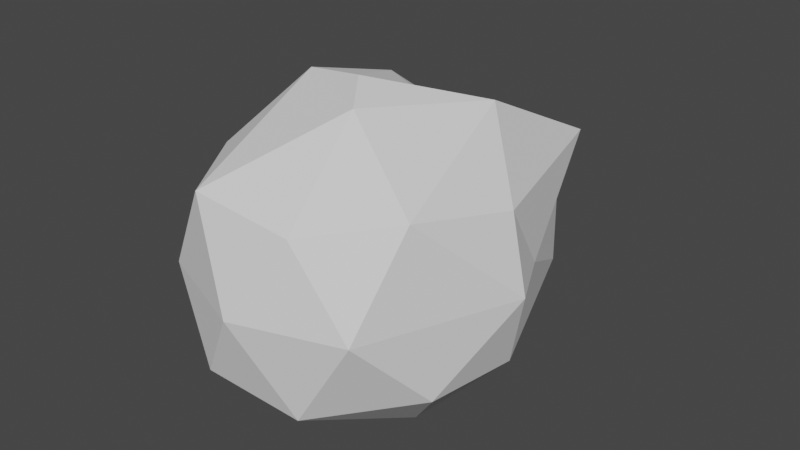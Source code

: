 # Source: Fireball.blend  (saved by Blender 2.91.10; exported with 4.5.12 LTS)
import bpy
from mathutils import Matrix  # noqa: F401  (used for matrix-valued properties, if any)

bpy.ops.wm.read_factory_settings(use_empty=True)
scene = bpy.context.scene
scene.name = 'Scene'

# ---- collections
col_collection = bpy.data.collections.new('Collection'); scene.collection.children.link(col_collection)

# ---- world
world_world = bpy.data.worlds.new('World'); scene.world = world_world
world_world.use_nodes = True; world_world.node_tree.nodes.clear()
_N = world_world.node_tree.nodes; _L = world_world.node_tree.links
n0 = _N.new('ShaderNodeOutputWorld'); n0.name = 'World Output'; n0.location = (300, 300)
n1 = _N.new('ShaderNodeBackground'); n1.name = 'Background'; n1.location = (10, 300)
n1.inputs[0].default_value = (0.05088, 0.05088, 0.05088, 1.0)
_L.new(n1.outputs[0], n0.inputs[0])
n0.is_active_output = True
world_world.color = (0.05088, 0.05088, 0.05088)
world_world.use_sun_shadow = False
world_world.sun_shadow_jitter_overblur = 0.0

# ---- meshes
me_icosphere = bpy.data.meshes.new('Icosphere')
me_icosphere.from_pydata([(0.0, 0.5204, -0.9114), (0.7213, -0.1658, -0.4458), (-0.2764, -0.6506, -0.4472), (-0.8152, 0.3291, -0.4076), (-0.1514, 1.674, -0.2451), (0.5156, 1.173, -0.3186), (0.2764, -0.6207, 0.4472), (-0.7213, -0.053, 0.4458), (-0.5156, 1.177, 0.3186), (0.1514, 1.024, 0.2451), (0.8152, 0.2964, 0.4076), (0.0, 0.162, 0.9114), (-0.1617, -0.1349, -0.8466), (0.4151, 0.09407, -0.8301), (0.2629, -0.5958, -0.5257), (0.7753, 0.3911, -0.4792), (0.3432, 1.116, -0.6864), (-0.4792, 0.5717, -0.7753), (-0.6849, -0.1684, -0.5233), (-0.1177, 1.048, -0.6163), (-0.4986, 1.263, -0.3809), (0.1498, 1.015, -0.2997), (0.9281, 0.2613, 0.0), (0.7674, 0.5818, 0.0), (0.0, -0.7738, 0.0), (0.5878, -0.585, 0.0), (-0.9281, 0.07154, 0.0), (-0.5878, -0.5346, 0.0), (-0.335, 1.252, 0.0), (-0.7674, 0.6896, 0.0), (0.335, 1.466, 0.0), (0.0, 1.704, 0.0), (0.6849, -0.292, 0.5233), (-0.2629, -0.6521, 0.5257), (-0.7753, 0.6655, 0.4792), (-0.1498, 1.269, 0.2997), (0.4986, 1.393, 0.3809), (0.1617, -0.05831, 0.8466), (0.4792, 0.5973, 0.7753), (-0.4151, 0.2704, 0.8301), (-0.3432, 0.8047, 0.6864), (0.1177, 0.6637, 0.6163)], [], [(0, 13, 12), (1, 13, 15), (0, 12, 17), (0, 17, 19), (0, 19, 16), (1, 15, 22), (2, 14, 24), (3, 18, 26), (4, 20, 28), (5, 21, 30), (1, 22, 25), (2, 24, 27), (3, 26, 29), (4, 28, 31), (5, 30, 23), (6, 32, 37), (7, 33, 39), (8, 34, 40), (9, 35, 41), (10, 36, 38), (38, 41, 11), (38, 36, 41), (36, 9, 41), (41, 40, 11), (41, 35, 40), (35, 8, 40), (40, 39, 11), (40, 34, 39), (34, 7, 39), (39, 37, 11), (39, 33, 37), (33, 6, 37), (37, 38, 11), (37, 32, 38), (32, 10, 38), (23, 36, 10), (23, 30, 36), (30, 9, 36), (31, 35, 9), (31, 28, 35), (28, 8, 35), (29, 34, 8), (29, 26, 34), (26, 7, 34), (27, 33, 7), (27, 24, 33), (24, 6, 33), (25, 32, 6), (25, 22, 32), (22, 10, 32), (30, 31, 9), (30, 21, 31), (21, 4, 31), (28, 29, 8), (28, 20, 29), (20, 3, 29), (26, 27, 7), (26, 18, 27), (18, 2, 27), (24, 25, 6), (24, 14, 25), (14, 1, 25), (22, 23, 10), (22, 15, 23), (15, 5, 23), (16, 21, 5), (16, 19, 21), (19, 4, 21), (19, 20, 4), (19, 17, 20), (17, 3, 20), (17, 18, 3), (17, 12, 18), (12, 2, 18), (15, 16, 5), (15, 13, 16), (13, 0, 16), (12, 14, 2), (12, 13, 14), (13, 1, 14)])
_uv = me_icosphere.uv_layers.new(name='UVMap')
_uv.uv.foreach_set('vector', [0.8182, 0.0, 0.7727, 0.07873, 0.8636, 0.07873, 0.7273, 0.1575, 0.6818, 0.07873, 0.6364, 0.1575, 0.09091, 0.0, 0.04545, 0.07873, 0.1364, 0.07873, 0.2727, 0.0, 0.2273, 0.07873, 0.3182, 0.07873, 0.4545, 0.0, 0.4091, 0.07873, 0.5, 0.07873, 0.7273, 0.1575, 0.6364, 0.1575, 0.6818, 0.2362, 0.9091, 0.1575, 0.8182, 0.1575, 0.8636, 0.2362, 0.1818, 0.1575, 0.09091, 0.1575, 0.1364, 0.2362, 0.3636, 0.1575, 0.2727, 0.1575, 0.3182, 0.2362, 0.5455, 0.1575, 0.4545, 0.1575, 0.5, 0.2362, 0.7273, 0.1575, 0.6818, 0.2362, 0.7727, 0.2362, 0.9091, 0.1575, 0.8636, 0.2362, 0.9545, 0.2362, 0.1818, 0.1575, 0.1364, 0.2362, 0.2273, 0.2362, 0.3636, 0.1575, 0.3182, 0.2362, 0.4091, 0.2362, 0.5455, 0.1575, 0.5, 0.2362, 0.5909, 0.2362, 0.8182, 0.3149, 0.7273, 0.3149, 0.7727, 0.3937, 1.0, 0.3149, 0.9091, 0.3149, 0.9545, 0.3937, 0.2727, 0.3149, 0.1818, 0.3149, 0.2273, 0.3937, 0.4545, 0.3149, 0.3636, 0.3149, 0.4091, 0.3937, 0.6364, 0.3149, 0.5455, 0.3149, 0.5909, 0.3937, 0.5909, 0.3937, 0.5, 0.3937, 0.5455, 0.4724, 0.5909, 0.3937, 0.5455, 0.3149, 0.5, 0.3937, 0.5455, 0.3149, 0.4545, 0.3149, 0.5, 0.3937, 0.4091, 0.3937, 0.3182, 0.3937, 0.3636, 0.4724, 0.4091, 0.3937, 0.3636, 0.3149, 0.3182, 0.3937, 0.3636, 0.3149, 0.2727, 0.3149, 0.3182, 0.3937, 0.2273, 0.3937, 0.1364, 0.3937, 0.1818, 0.4724, 0.2273, 0.3937, 0.1818, 0.3149, 0.1364, 0.3937, 0.1818, 0.3149, 0.09091, 0.3149, 0.1364, 0.3937, 0.9545, 0.3937, 0.8636, 0.3937, 0.9091, 0.4724, 0.9545, 0.3937, 0.9091, 0.3149, 0.8636, 0.3937, 0.9091, 0.3149, 0.8182, 0.3149, 0.8636, 0.3937, 0.7727, 0.3937, 0.6818, 0.3937, 0.7273, 0.4724, 0.7727, 0.3937, 0.7273, 0.3149, 0.6818, 0.3937, 0.7273, 0.3149, 0.6364, 0.3149, 0.6818, 0.3937, 0.5909, 0.2362, 0.5455, 0.3149, 0.6364, 0.3149, 0.5909, 0.2362, 0.5, 0.2362, 0.5455, 0.3149, 0.5, 0.2362, 0.4545, 0.3149, 0.5455, 0.3149, 0.4091, 0.2362, 0.3636, 0.3149, 0.4545, 0.3149, 0.4091, 0.2362, 0.3182, 0.2362, 0.3636, 0.3149, 0.3182, 0.2362, 0.2727, 0.3149, 0.3636, 0.3149, 0.2273, 0.2362, 0.1818, 0.3149, 0.2727, 0.3149, 0.2273, 0.2362, 0.1364, 0.2362, 0.1818, 0.3149, 0.1364, 0.2362, 0.09091, 0.3149, 0.1818, 0.3149, 0.9545, 0.2362, 0.9091, 0.3149, 1.0, 0.3149, 0.9545, 0.2362, 0.8636, 0.2362, 0.9091, 0.3149, 0.8636, 0.2362, 0.8182, 0.3149, 0.9091, 0.3149, 0.7727, 0.2362, 0.7273, 0.3149, 0.8182, 0.3149, 0.7727, 0.2362, 0.6818, 0.2362, 0.7273, 0.3149, 0.6818, 0.2362, 0.6364, 0.3149, 0.7273, 0.3149, 0.5, 0.2362, 0.4091, 0.2362, 0.4545, 0.3149, 0.5, 0.2362, 0.4545, 0.1575, 0.4091, 0.2362, 0.4545, 0.1575, 0.3636, 0.1575, 0.4091, 0.2362, 0.3182, 0.2362, 0.2273, 0.2362, 0.2727, 0.3149, 0.3182, 0.2362, 0.2727, 0.1575, 0.2273, 0.2362, 0.2727, 0.1575, 0.1818, 0.1575, 0.2273, 0.2362, 0.1364, 0.2362, 0.04545, 0.2362, 0.09091, 0.3149, 0.1364, 0.2362, 0.09091, 0.1575, 0.04545, 0.2362, 0.09091, 0.1575, 0.0, 0.1575, 0.04545, 0.2362, 0.8636, 0.2362, 0.7727, 0.2362, 0.8182, 0.3149, 0.8636, 0.2362, 0.8182, 0.1575, 0.7727, 0.2362, 0.8182, 0.1575, 0.7273, 0.1575, 0.7727, 0.2362, 0.6818, 0.2362, 0.5909, 0.2362, 0.6364, 0.3149, 0.6818, 0.2362, 0.6364, 0.1575, 0.5909, 0.2362, 0.6364, 0.1575, 0.5455, 0.1575, 0.5909, 0.2362, 0.5, 0.07873, 0.4545, 0.1575, 0.5455, 0.1575, 0.5, 0.07873, 0.4091, 0.07873, 0.4545, 0.1575, 0.4091, 0.07873, 0.3636, 0.1575, 0.4545, 0.1575, 0.3182, 0.07873, 0.2727, 0.1575, 0.3636, 0.1575, 0.3182, 0.07873, 0.2273, 0.07873, 0.2727, 0.1575, 0.2273, 0.07873, 0.1818, 0.1575, 0.2727, 0.1575, 0.1364, 0.07873, 0.09091, 0.1575, 0.1818, 0.1575, 0.1364, 0.07873, 0.04545, 0.07873, 0.09091, 0.1575, 0.04545, 0.07873, 0.0, 0.1575, 0.09091, 0.1575, 0.6364, 0.1575, 0.5909, 0.07873, 0.5455, 0.1575, 0.6364, 0.1575, 0.6818, 0.07873, 0.5909, 0.07873, 0.6818, 0.07873, 0.6364, 0.0, 0.5909, 0.07873, 0.8636, 0.07873, 0.8182, 0.1575, 0.9091, 0.1575, 0.8636, 0.07873, 0.7727, 0.07873, 0.8182, 0.1575, 0.7727, 0.07873, 0.7273, 0.1575, 0.8182, 0.1575])
me_icosphere.use_remesh_fix_poles = True
me_icosphere.use_remesh_preserve_attributes = False
me_icosphere.use_mirror_vertex_groups = False
me_icosphere.update()

# ---- objects
ob_icosphere = bpy.data.objects.new('Icosphere', me_icosphere)

# ---- transforms, parenting, visibility, modifiers, constraints
ob_icosphere.location = (0.0, 0.0, 0.0)
ob_icosphere.lineart.crease_threshold = 0.0

# ---- collection membership
col_collection.objects.link(ob_icosphere)

# ---- scene / render settings (as saved in the file)
scene.frame_start = 1; scene.frame_end = 250; scene.frame_set(1)
scene.render.engine = 'BLENDER_EEVEE_NEXT'
scene.cycles.use_denoising = False
scene.cycles.samples = 128
scene.cycles.sampling_pattern = 'TABULATED_SOBOL'
scene.cycles.use_adaptive_sampling = False
scene.cycles.use_light_tree = False
scene.view_settings.view_transform = 'Filmic'
bpy.context.view_layer.update()

# ---- added for rendering (the .blend has no active camera and no usable light): camera, sun
cam_auto = bpy.data.cameras.new('AutoCamera')
cam_auto.lens = 50.0
cam_auto.sensor_width = 36.0
cam_auto.clip_end = 1000.0
ob_auto_camera = bpy.data.objects.new('AutoCamera', cam_auto)
scene.collection.objects.link(ob_auto_camera)
ob_auto_camera.location = (3.32397, -3.52374, 2.65918)
ob_auto_camera.rotation_euler = (1.09748, -7.21219e-08, 0.694738)
scene.camera = ob_auto_camera
light_auto_sun = bpy.data.lights.new('AutoSun', 'SUN')
light_auto_sun.energy = 3.0
light_auto_sun.angle = 0.0523599
ob_auto_sun = bpy.data.objects.new('AutoSun', light_auto_sun)
scene.collection.objects.link(ob_auto_sun)
ob_auto_sun.rotation_euler = (0.872665, 0.174533, 0.523599)
bpy.context.view_layer.update()
